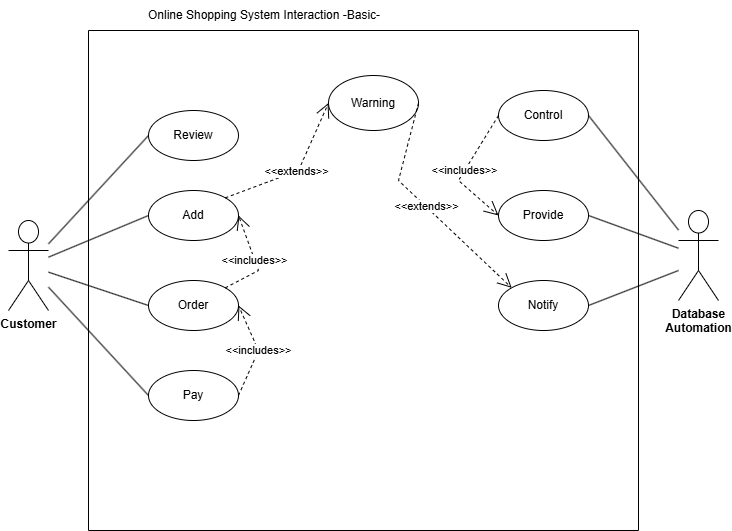

The diagram above was exported from draw.io. Its source (the exported page's mxGraphModel, read from the mxfile embedded in the PNG):
<mxGraphModel dx="1428" dy="777" grid="1" gridSize="10" guides="1" tooltips="1" connect="1" arrows="1" fold="1" page="1" pageScale="1" pageWidth="850" pageHeight="1100" math="0" shadow="0">
  <root>
    <mxCell id="0" />
    <mxCell id="1" parent="0" />
    <mxCell id="DJdDh6FVMwPrSOP-twWR-1" value="&lt;b&gt;Database&lt;/b&gt;&lt;div&gt;&lt;b&gt;Automation&lt;/b&gt;&lt;/div&gt;" style="shape=umlActor;verticalLabelPosition=bottom;verticalAlign=top;html=1;outlineConnect=0;" vertex="1" parent="1">
      <mxGeometry x="750" y="280" width="40" height="90" as="geometry" />
    </mxCell>
    <mxCell id="DJdDh6FVMwPrSOP-twWR-3" value="" style="swimlane;startSize=0;" vertex="1" parent="1">
      <mxGeometry x="160" y="100" width="550" height="500" as="geometry" />
    </mxCell>
    <mxCell id="DJdDh6FVMwPrSOP-twWR-5" value="Review" style="ellipse;whiteSpace=wrap;html=1;" vertex="1" parent="DJdDh6FVMwPrSOP-twWR-3">
      <mxGeometry x="60" y="80" width="90" height="50" as="geometry" />
    </mxCell>
    <mxCell id="DJdDh6FVMwPrSOP-twWR-7" value="Add" style="ellipse;whiteSpace=wrap;html=1;" vertex="1" parent="DJdDh6FVMwPrSOP-twWR-3">
      <mxGeometry x="60" y="160" width="90" height="50" as="geometry" />
    </mxCell>
    <mxCell id="DJdDh6FVMwPrSOP-twWR-6" value="Order" style="ellipse;whiteSpace=wrap;html=1;" vertex="1" parent="DJdDh6FVMwPrSOP-twWR-3">
      <mxGeometry x="60" y="250" width="90" height="50" as="geometry" />
    </mxCell>
    <mxCell id="DJdDh6FVMwPrSOP-twWR-8" value="Pay" style="ellipse;whiteSpace=wrap;html=1;" vertex="1" parent="DJdDh6FVMwPrSOP-twWR-3">
      <mxGeometry x="60" y="340" width="90" height="50" as="geometry" />
    </mxCell>
    <mxCell id="DJdDh6FVMwPrSOP-twWR-10" value="Control" style="ellipse;whiteSpace=wrap;html=1;" vertex="1" parent="DJdDh6FVMwPrSOP-twWR-3">
      <mxGeometry x="410" y="60" width="90" height="50" as="geometry" />
    </mxCell>
    <mxCell id="DJdDh6FVMwPrSOP-twWR-11" value="Provide" style="ellipse;whiteSpace=wrap;html=1;" vertex="1" parent="DJdDh6FVMwPrSOP-twWR-3">
      <mxGeometry x="410" y="160" width="90" height="50" as="geometry" />
    </mxCell>
    <mxCell id="DJdDh6FVMwPrSOP-twWR-18" value="Notify" style="ellipse;whiteSpace=wrap;html=1;" vertex="1" parent="DJdDh6FVMwPrSOP-twWR-3">
      <mxGeometry x="410" y="250" width="90" height="50" as="geometry" />
    </mxCell>
    <mxCell id="DJdDh6FVMwPrSOP-twWR-20" value="Warning" style="ellipse;whiteSpace=wrap;html=1;" vertex="1" parent="DJdDh6FVMwPrSOP-twWR-3">
      <mxGeometry x="240" y="45" width="90" height="55" as="geometry" />
    </mxCell>
    <mxCell id="DJdDh6FVMwPrSOP-twWR-21" value="&amp;lt;&amp;lt;extends&amp;gt;&amp;gt;" style="endArrow=open;endSize=12;dashed=1;html=1;rounded=0;entryX=0;entryY=0.5;entryDx=0;entryDy=0;exitX=1;exitY=0;exitDx=0;exitDy=0;" edge="1" parent="DJdDh6FVMwPrSOP-twWR-3" source="DJdDh6FVMwPrSOP-twWR-7" target="DJdDh6FVMwPrSOP-twWR-20">
      <mxGeometry width="160" relative="1" as="geometry">
        <mxPoint x="190" y="200" as="sourcePoint" />
        <mxPoint x="350" y="200" as="targetPoint" />
        <Array as="points">
          <mxPoint x="210" y="140" />
        </Array>
      </mxGeometry>
    </mxCell>
    <mxCell id="DJdDh6FVMwPrSOP-twWR-22" value="&amp;lt;&amp;lt;extends&amp;gt;&amp;gt;" style="endArrow=open;endSize=12;dashed=1;html=1;rounded=0;entryX=0;entryY=0;entryDx=0;entryDy=0;exitX=1;exitY=0.5;exitDx=0;exitDy=0;" edge="1" parent="DJdDh6FVMwPrSOP-twWR-3" source="DJdDh6FVMwPrSOP-twWR-20" target="DJdDh6FVMwPrSOP-twWR-18">
      <mxGeometry width="160" relative="1" as="geometry">
        <mxPoint x="147" y="177" as="sourcePoint" />
        <mxPoint x="250" y="83" as="targetPoint" />
        <Array as="points">
          <mxPoint x="310" y="150" />
        </Array>
      </mxGeometry>
    </mxCell>
    <mxCell id="DJdDh6FVMwPrSOP-twWR-23" value="&amp;lt;&amp;lt;includes&amp;gt;&amp;gt;" style="endArrow=open;endSize=12;dashed=1;html=1;rounded=0;entryX=0;entryY=0.5;entryDx=0;entryDy=0;exitX=0;exitY=0.5;exitDx=0;exitDy=0;" edge="1" parent="DJdDh6FVMwPrSOP-twWR-3" source="DJdDh6FVMwPrSOP-twWR-10" target="DJdDh6FVMwPrSOP-twWR-11">
      <mxGeometry width="160" relative="1" as="geometry">
        <mxPoint x="340" y="83" as="sourcePoint" />
        <mxPoint x="433" y="267" as="targetPoint" />
        <Array as="points">
          <mxPoint x="370" y="150" />
        </Array>
      </mxGeometry>
    </mxCell>
    <mxCell id="DJdDh6FVMwPrSOP-twWR-24" value="&amp;lt;&amp;lt;includes&amp;gt;&amp;gt;" style="endArrow=open;endSize=12;dashed=1;html=1;rounded=0;entryX=1;entryY=0.5;entryDx=0;entryDy=0;exitX=1;exitY=0.5;exitDx=0;exitDy=0;" edge="1" parent="DJdDh6FVMwPrSOP-twWR-3" source="DJdDh6FVMwPrSOP-twWR-8" target="DJdDh6FVMwPrSOP-twWR-6">
      <mxGeometry width="160" relative="1" as="geometry">
        <mxPoint x="420" y="95" as="sourcePoint" />
        <mxPoint x="420" y="195" as="targetPoint" />
        <Array as="points">
          <mxPoint x="170" y="320" />
        </Array>
      </mxGeometry>
    </mxCell>
    <mxCell id="DJdDh6FVMwPrSOP-twWR-25" value="&amp;lt;&amp;lt;includes&amp;gt;&amp;gt;" style="endArrow=open;endSize=12;dashed=1;html=1;rounded=0;entryX=1;entryY=0.5;entryDx=0;entryDy=0;exitX=1;exitY=0;exitDx=0;exitDy=0;" edge="1" parent="DJdDh6FVMwPrSOP-twWR-3" source="DJdDh6FVMwPrSOP-twWR-6" target="DJdDh6FVMwPrSOP-twWR-7">
      <mxGeometry width="160" relative="1" as="geometry">
        <mxPoint x="160" y="375" as="sourcePoint" />
        <mxPoint x="160" y="285" as="targetPoint" />
        <Array as="points">
          <mxPoint x="170" y="240" />
        </Array>
      </mxGeometry>
    </mxCell>
    <mxCell id="DJdDh6FVMwPrSOP-twWR-26" value="Online Shopping System Interaction -Basic-&lt;span style=&quot;white-space: pre;&quot;&gt;&#09;&lt;/span&gt;" style="text;html=1;align=center;verticalAlign=middle;whiteSpace=wrap;rounded=0;" vertex="1" parent="DJdDh6FVMwPrSOP-twWR-3">
      <mxGeometry y="-30" width="360" height="30" as="geometry" />
    </mxCell>
    <mxCell id="DJdDh6FVMwPrSOP-twWR-9" value="&lt;b&gt;Customer&lt;/b&gt;" style="shape=umlActor;verticalLabelPosition=bottom;verticalAlign=top;html=1;outlineConnect=0;" vertex="1" parent="1">
      <mxGeometry x="80" y="290" width="40" height="90" as="geometry" />
    </mxCell>
    <mxCell id="DJdDh6FVMwPrSOP-twWR-12" value="" style="endArrow=none;html=1;rounded=0;exitX=0;exitY=0.5;exitDx=0;exitDy=0;" edge="1" parent="1" source="DJdDh6FVMwPrSOP-twWR-5" target="DJdDh6FVMwPrSOP-twWR-9">
      <mxGeometry width="50" height="50" relative="1" as="geometry">
        <mxPoint x="400" y="430" as="sourcePoint" />
        <mxPoint x="450" y="380" as="targetPoint" />
      </mxGeometry>
    </mxCell>
    <mxCell id="DJdDh6FVMwPrSOP-twWR-13" value="" style="endArrow=none;html=1;rounded=0;exitX=0;exitY=0.5;exitDx=0;exitDy=0;" edge="1" parent="1" source="DJdDh6FVMwPrSOP-twWR-7" target="DJdDh6FVMwPrSOP-twWR-9">
      <mxGeometry width="50" height="50" relative="1" as="geometry">
        <mxPoint x="230" y="215" as="sourcePoint" />
        <mxPoint x="130" y="323" as="targetPoint" />
      </mxGeometry>
    </mxCell>
    <mxCell id="DJdDh6FVMwPrSOP-twWR-14" value="" style="endArrow=none;html=1;rounded=0;exitX=0;exitY=0.5;exitDx=0;exitDy=0;" edge="1" parent="1" source="DJdDh6FVMwPrSOP-twWR-6" target="DJdDh6FVMwPrSOP-twWR-9">
      <mxGeometry width="50" height="50" relative="1" as="geometry">
        <mxPoint x="230" y="295" as="sourcePoint" />
        <mxPoint x="140" y="333" as="targetPoint" />
      </mxGeometry>
    </mxCell>
    <mxCell id="DJdDh6FVMwPrSOP-twWR-15" value="" style="endArrow=none;html=1;rounded=0;exitX=0;exitY=0.5;exitDx=0;exitDy=0;" edge="1" parent="1" source="DJdDh6FVMwPrSOP-twWR-8" target="DJdDh6FVMwPrSOP-twWR-9">
      <mxGeometry width="50" height="50" relative="1" as="geometry">
        <mxPoint x="230" y="385" as="sourcePoint" />
        <mxPoint x="150" y="343" as="targetPoint" />
      </mxGeometry>
    </mxCell>
    <mxCell id="DJdDh6FVMwPrSOP-twWR-16" value="" style="endArrow=none;html=1;rounded=0;exitX=1;exitY=0.5;exitDx=0;exitDy=0;" edge="1" parent="1" source="DJdDh6FVMwPrSOP-twWR-11" target="DJdDh6FVMwPrSOP-twWR-1">
      <mxGeometry width="50" height="50" relative="1" as="geometry">
        <mxPoint x="400" y="430" as="sourcePoint" />
        <mxPoint x="450" y="380" as="targetPoint" />
      </mxGeometry>
    </mxCell>
    <mxCell id="DJdDh6FVMwPrSOP-twWR-17" value="" style="endArrow=none;html=1;rounded=0;exitX=1;exitY=0.5;exitDx=0;exitDy=0;" edge="1" parent="1" source="DJdDh6FVMwPrSOP-twWR-10" target="DJdDh6FVMwPrSOP-twWR-1">
      <mxGeometry width="50" height="50" relative="1" as="geometry">
        <mxPoint x="670" y="295" as="sourcePoint" />
        <mxPoint x="760" y="328" as="targetPoint" />
      </mxGeometry>
    </mxCell>
    <mxCell id="DJdDh6FVMwPrSOP-twWR-19" value="" style="endArrow=none;html=1;rounded=0;exitX=1;exitY=0.5;exitDx=0;exitDy=0;" edge="1" parent="1" source="DJdDh6FVMwPrSOP-twWR-18">
      <mxGeometry width="50" height="50" relative="1" as="geometry">
        <mxPoint x="670" y="295" as="sourcePoint" />
        <mxPoint x="750" y="340" as="targetPoint" />
      </mxGeometry>
    </mxCell>
  </root>
</mxGraphModel>